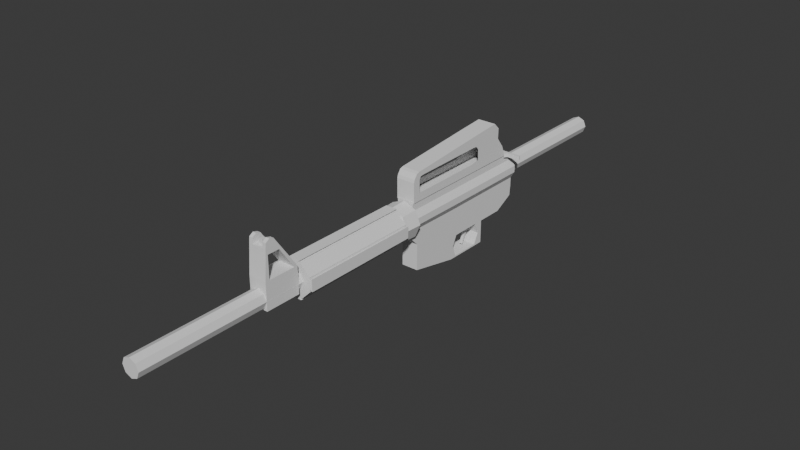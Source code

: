 # Source: s5.blend  (saved by Blender 4.1.24; exported with 4.5.12 LTS)
import bpy
from mathutils import Matrix  # noqa: F401  (used for matrix-valued properties, if any)

bpy.ops.wm.read_factory_settings(use_empty=True)
scene = bpy.context.scene
scene.name = 'Scene'

# ---- collections
col_collection = bpy.data.collections.new('Collection'); scene.collection.children.link(col_collection)

# ---- world
world_world = bpy.data.worlds.new('World'); scene.world = world_world
world_world.use_nodes = True; world_world.node_tree.nodes.clear()
_N = world_world.node_tree.nodes; _L = world_world.node_tree.links
n0 = _N.new('ShaderNodeOutputWorld'); n0.name = 'World Output'; n0.location = (300, 300)
n1 = _N.new('ShaderNodeBackground'); n1.name = 'Background'; n1.location = (10, 300)
n1.inputs[0].default_value = (0.05088, 0.05088, 0.05088, 1.0)
_L.new(n1.outputs[0], n0.inputs[0])
n0.is_active_output = True
world_world.color = (0.05088, 0.05088, 0.05088)
world_world.use_sun_shadow = False
world_world.sun_shadow_jitter_overblur = 0.0

# ---- meshes
me_cylinder = bpy.data.meshes.new('Cylinder')
me_cylinder.from_pydata([(0.0, 0.0127, -0.419), (0.0, 0.0127, 0.419), (0.00898, 0.00898, -0.419), (0.00898, 0.00898, 0.419), (0.0127, 0.0, -0.419), (0.0127, 0.0, 0.419), (0.00898, -0.00898, -0.419), (0.00898, -0.00898, 0.419), (0.0, -0.0127, -0.419), (0.0, -0.0127, 0.419), (-0.00898, -0.00898, -0.419), (-0.00898, -0.00898, 0.419), (-0.0127, 0.0, -0.419), (-0.0127, 0.0, 0.419), (-0.00898, 0.00898, -0.419), (-0.00898, 0.00898, 0.419)], [], [(0, 1, 3, 2), (2, 3, 5, 4), (4, 5, 7, 6), (6, 7, 9, 8), (8, 9, 11, 10), (10, 11, 13, 12), (3, 1, 15, 13, 11, 9, 7, 5), (12, 13, 15, 14), (14, 15, 1, 0), (0, 2, 4, 6, 8, 10, 12, 14)])
_uv = me_cylinder.uv_layers.new(name='UVMap')
_uv.uv.foreach_set('vector', [1.0, 0.5, 1.0, 1.0, 0.875, 1.0, 0.875, 0.5, 0.875, 0.5, 0.875, 1.0, 0.75, 1.0, 0.75, 0.5, 0.75, 0.5, 0.75, 1.0, 0.625, 1.0, 0.625, 0.5, 0.625, 0.5, 0.625, 1.0, 0.5, 1.0, 0.5, 0.5, 0.5, 0.5, 0.5, 1.0, 0.375, 1.0, 0.375, 0.5, 0.375, 0.5, 0.375, 1.0, 0.25, 1.0, 0.25, 0.5, 0.4197, 0.4197, 0.25, 0.49, 0.08029, 0.4197, 0.01, 0.25, 0.08029, 0.08029, 0.25, 0.01, 0.4197, 0.08029, 0.49, 0.25, 0.25, 0.5, 0.25, 1.0, 0.125, 1.0, 0.125, 0.5, 0.125, 0.5, 0.125, 1.0, 0.0, 1.0, 0.0, 0.5, 0.75, 0.49, 0.9197, 0.4197, 0.99, 0.25, 0.9197, 0.08029, 0.75, 0.01, 0.5803, 0.08029, 0.51, 0.25, 0.5803, 0.4197])
me_cylinder.update()
me_cylinder_002 = bpy.data.meshes.new('Cylinder.002')
me_cylinder_002.from_pydata([(0.0, 0.025, -0.085), (0.0, 0.025, 0.085), (0.01768, 0.01768, -0.085), (0.01768, 0.01768, 0.085), (0.025, 0.0, -0.085), (0.025, 0.0, 0.085), (0.01768, -0.01768, -0.085), (0.01768, -0.01768, 0.085), (0.0, -0.025, -0.085), (0.0, -0.025, 0.085), (-0.01768, -0.01768, -0.085), (-0.01768, -0.01768, 0.085), (-0.025, 0.0, -0.085), (-0.025, 0.0, 0.085), (-0.01768, 0.01768, -0.085), (-0.01768, 0.01768, 0.085), (-0.01363, 0.01935, -0.085), (-0.004045, 0.02332, -0.085), (-0.004045, 0.02332, 0.085), (-0.01363, 0.01935, 0.085), (0.01935, 0.01363, -0.085), (0.02332, 0.004045, -0.085), (0.02332, 0.004045, 0.085), (0.01935, 0.01363, 0.085), (-0.01935, -0.01363, -0.085), (-0.02332, -0.004045, -0.085), (-0.02332, -0.004045, 0.085), (-0.01935, -0.01363, 0.085), (0.01363, -0.01935, -0.085), (0.004045, -0.02332, -0.085), (0.004045, -0.02332, 0.085), (0.01363, -0.01935, 0.085), (-0.0175, 0.02084, -0.085), (-0.002365, 0.02711, -0.085), (-0.002365, 0.02711, 0.085), (-0.0175, 0.02084, 0.085), (0.01736, -0.02051, -0.085), (0.002226, -0.02677, -0.085), (0.002226, -0.02677, 0.085), (0.01736, -0.02051, 0.085), (0.0215, 0.01777, -0.085), (0.02776, 0.002637, -0.085), (0.02776, 0.002637, 0.085), (0.0215, 0.01777, 0.085), (-0.02294, -0.01837, -0.085), (-0.02921, -0.003235, -0.085), (-0.02921, -0.003235, 0.085), (-0.02294, -0.01837, 0.085)], [], [(0, 1, 3, 2), (21, 22, 5, 4), (4, 5, 7, 6), (29, 30, 9, 8), (8, 9, 11, 10), (25, 26, 13, 12), (3, 1, 18, 19, 15, 13, 26, 27, 11, 9, 30, 31, 7, 5, 22, 23), (12, 13, 15, 14), (17, 18, 1, 0), (0, 2, 20, 21, 4, 6, 28, 29, 8, 10, 24, 25, 12, 14, 16, 17), (14, 15, 19, 16), (17, 16, 32, 33), (2, 3, 23, 20), (20, 23, 43, 40), (10, 11, 27, 24), (26, 25, 45, 46), (6, 7, 31, 28), (30, 29, 37, 38), (32, 35, 34, 33), (16, 19, 35, 32), (18, 17, 33, 34), (19, 18, 34, 35), (36, 39, 38, 37), (31, 30, 38, 39), (29, 28, 36, 37), (28, 31, 39, 36), (40, 43, 42, 41), (22, 21, 41, 42), (23, 22, 42, 43), (21, 20, 40, 41), (44, 47, 46, 45), (27, 26, 46, 47), (25, 24, 44, 45), (24, 27, 47, 44)])
_uv = me_cylinder_002.uv_layers.new(name='UVMap')
_uv.uv.foreach_set('vector', [1.0, 0.5, 1.0, 1.0, 0.875, 1.0, 0.875, 0.5, 0.7917, 0.5, 0.7917, 1.0, 0.75, 1.0, 0.75, 0.5, 0.75, 0.5, 0.75, 1.0, 0.625, 1.0, 0.625, 0.5, 0.5417, 0.5, 0.5417, 1.0, 0.5, 1.0, 0.5, 0.5, 0.5, 0.5, 0.5, 1.0, 0.375, 1.0, 0.375, 0.5, 0.2917, 0.5, 0.2917, 1.0, 0.25, 1.0, 0.25, 0.5, 0.4197, 0.4197, 0.25, 0.49, 0.1934, 0.4666, 0.1369, 0.4431, 0.08029, 0.4197, 0.01, 0.25, 0.03343, 0.1934, 0.05686, 0.1369, 0.08029, 0.08029, 0.25, 0.01, 0.3066, 0.03343, 0.3631, 0.05686, 0.4197, 0.08029, 0.49, 0.25, 0.4666, 0.3066, 0.4431, 0.3631, 0.25, 0.5, 0.25, 1.0, 0.125, 1.0, 0.125, 0.5, 0.04167, 0.5, 0.04167, 1.0, 0.0, 1.0, 0.0, 0.5, 0.75, 0.49, 0.9197, 0.4197, 0.9431, 0.3631, 0.9666, 0.3066, 0.99, 0.25, 0.9197, 0.08029, 0.8631, 0.05686, 0.8066, 0.03343, 0.75, 0.01, 0.5803, 0.08029, 0.5569, 0.1369, 0.5334, 0.1934, 0.51, 0.25, 0.5803, 0.4197, 0.6369, 0.4431, 0.6934, 0.4666, 0.125, 0.5, 0.125, 1.0, 0.08333, 1.0, 0.08333, 0.5, 0.6934, 0.4666, 0.6369, 0.4431, 0.6369, 0.4431, 0.6934, 0.4666, 0.875, 0.5, 0.875, 1.0, 0.8333, 1.0, 0.8333, 0.5, 0.8333, 0.5, 0.8333, 1.0, 0.8333, 1.0, 0.8333, 0.5, 0.375, 0.5, 0.375, 1.0, 0.3333, 1.0, 0.3333, 0.5, 0.2917, 1.0, 0.2917, 0.5, 0.2917, 0.5, 0.2917, 1.0, 0.625, 0.5, 0.625, 1.0, 0.5833, 1.0, 0.5833, 0.5, 0.5417, 1.0, 0.5417, 0.5, 0.5417, 0.5, 0.5417, 1.0, 0.08333, 0.5, 0.08333, 1.0, 0.04167, 1.0, 0.04167, 0.5, 0.08333, 0.5, 0.08333, 1.0, 0.08333, 1.0, 0.08333, 0.5, 0.04167, 1.0, 0.04167, 0.5, 0.04167, 0.5, 0.04167, 1.0, 0.1369, 0.4431, 0.1934, 0.4666, 0.1934, 0.4666, 0.1369, 0.4431, 0.5833, 0.5, 0.5833, 1.0, 0.5417, 1.0, 0.5417, 0.5, 0.3631, 0.05686, 0.3066, 0.03343, 0.3066, 0.03343, 0.3631, 0.05686, 0.8066, 0.03343, 0.8631, 0.05686, 0.8631, 0.05686, 0.8066, 0.03343, 0.5833, 0.5, 0.5833, 1.0, 0.5833, 1.0, 0.5833, 0.5, 0.8333, 0.5, 0.8333, 1.0, 0.7917, 1.0, 0.7917, 0.5, 0.7917, 1.0, 0.7917, 0.5, 0.7917, 0.5, 0.7917, 1.0, 0.4431, 0.3631, 0.4666, 0.3066, 0.4666, 0.3066, 0.4431, 0.3631, 0.9666, 0.3066, 0.9431, 0.3631, 0.9431, 0.3631, 0.9666, 0.3066, 0.3333, 0.5, 0.3333, 1.0, 0.2917, 1.0, 0.2917, 0.5, 0.05686, 0.1369, 0.03343, 0.1934, 0.03343, 0.1934, 0.05686, 0.1369, 0.5334, 0.1934, 0.5569, 0.1369, 0.5569, 0.1369, 0.5334, 0.1934, 0.3333, 0.5, 0.3333, 1.0, 0.3333, 1.0, 0.3333, 0.5])
me_cylinder_002.use_mirror_x = True
me_cylinder_002.update()
me_cube_003 = bpy.data.meshes.new('Cube.003')
me_cube_003.from_pydata([(-0.01193, -0.04849, 0.0264), (-0.01193, 0.167, -0.02975), (-0.01193, 0.1478, 0.01734), (0.01193, -0.04849, 0.0264), (0.01193, 0.167, -0.02975), (0.01193, 0.1478, 0.01734), (-0.01193, 0.03387, -0.02975), (-0.01193, 0.03387, 0.0264), (0.01193, 0.03387, -0.02975), (0.01193, 0.03387, 0.0264), (-0.01193, 0.1453, 0.0264), (0.01193, 0.1352, -0.02975), (-0.01193, 0.1352, -0.02975), (0.01193, 0.1453, 0.0264), (-0.01193, -0.04849, 0.01361), (-0.01193, 0.167, 0.01361), (0.01193, 0.167, 0.01361), (0.01193, -0.04849, 0.01361), (0.01193, 0.03387, 0.01361), (-0.01193, 0.03387, 0.01361), (0.01193, 0.1352, 0.01361), (-0.01193, 0.1352, 0.01361), (-0.01193, -0.03902, -0.0368), (-0.01193, -0.04849, -0.0269), (0.01193, -0.04849, -0.0269), (0.01193, -0.03902, -0.0368), (0.01193, 0.03387, -0.08915), (-0.01193, 0.03387, -0.08915), (-0.01193, -0.03916, -0.07408), (0.01193, -0.03916, -0.07408), (0.01193, -0.03909, -0.05393), (0.01193, 0.03387, -0.05642), (-0.01193, 0.03387, -0.05642), (-0.01193, -0.03909, -0.05393), (0.01193, 0.05115, -0.02975), (-0.01193, 0.05115, -0.02975), (0.01193, 0.05115, -0.05642), (-0.01193, 0.05115, -0.05642), (0.01193, 0.1667, -0.02975), (-0.01193, 0.1667, -0.02975), (0.01193, 0.1382, -0.05642), (-0.01193, 0.1382, -0.05642), (0.01193, 0.03387, -0.04198), (-0.01193, -0.03905, -0.04466), (0.01193, -0.03905, -0.04466), (-0.01193, 0.03387, -0.04198), (0.01193, 0.05115, -0.04198), (-0.01193, 0.05115, -0.04198), (0.01193, 0.1658, -0.04198), (-0.01193, 0.1658, -0.04198), (-0.01193, 0.09963, -0.05642), (0.01193, 0.09963, -0.05642), (0.01193, 0.1208, -0.02975), (-0.01193, 0.1208, -0.02975), (-0.01193, 0.1202, -0.04198), (0.01193, 0.1202, -0.04198), (0.01193, 0.0869, -0.05642), (0.01193, 0.09864, -0.02975), (-0.01193, 0.0869, -0.05642), (-0.01193, 0.09864, -0.02975), (-0.01193, 0.09826, -0.04198), (0.01193, 0.09826, -0.04198), (0.01193, 0.07821, -0.05642), (0.01193, 0.08709, -0.02975), (-0.01193, 0.07821, -0.05642), (-0.01193, 0.08709, -0.02975), (-0.01193, 0.0868, -0.04198), (0.01193, 0.0868, -0.04198), (0.01193, 0.06797, -0.05642), (0.01193, 0.0735, -0.02975), (-0.01193, 0.06797, -0.05642), (-0.01193, 0.0735, -0.02975), (-0.01193, 0.07332, -0.04198), (0.01193, 0.07332, -0.04198), (0.01193, 0.0438, -0.02975), (-0.01193, 0.0438, -0.02975), (-0.01193, 0.0438, -0.05642), (0.01193, 0.0438, -0.05642), (0.01193, 0.0438, -0.04198), (-0.01193, 0.0438, -0.04198), (-0.002003, 0.07063, -0.08409), (-0.002003, 0.07254, -0.08409), (0.002003, 0.07254, -0.08409), (0.002003, 0.07063, -0.08409), (-0.002003, 0.07587, -0.06701), (0.002003, 0.07587, -0.06701), (0.002003, 0.08061, -0.06701), (-0.002003, 0.08061, -0.06701), (0.01193, 0.03387, -0.07155), (-0.01193, 0.03387, -0.07155), (-0.01193, 0.03687, -0.07155), (0.01193, 0.03687, -0.07155), (0.01193, 0.03387, -0.08907), (-0.01193, 0.03387, -0.08907), (-0.0176, 0.1578, 0.02593), (0.0176, 0.158, 0.02041), (-0.01193, 0.09271, -0.07253), (-0.01193, 0.09963, -0.07253), (0.01193, 0.09963, -0.07253), (0.01193, 0.09271, -0.07253), (-0.01193, 0.08418, -0.08949), (-0.01193, 0.09963, -0.08949), (0.01193, 0.09963, -0.08949), (0.01193, 0.08418, -0.08949), (-0.01193, 0.08525, -0.08736), (0.01193, 0.08525, -0.08736), (0.01193, 0.09963, -0.08736), (-0.01193, 0.09963, -0.08736), (-0.01193, 0.04276, -0.08908), (0.01193, 0.04276, -0.08908), (-0.0176, 0.158, 0.02041), (0.01193, 0.04277, -0.0871), (-0.01193, 0.04277, -0.0871), (-0.01193, 0.03387, -0.08668), (0.01193, 0.03387, -0.08668), (0.0176, 0.1578, 0.02593), (-0.01447, 0.1533, 0.02045), (-0.01447, 0.1531, 0.02597), (0.01447, 0.1533, 0.02045), (0.01447, 0.1531, 0.02597), (-0.01113, 0.1487, 0.02049), (0.01113, 0.1485, 0.026), (-0.01113, 0.1485, 0.026), (0.01113, 0.1487, 0.02049), (0.0176, 0.158, 0.02041), (0.0176, 0.1578, 0.02593), (-0.0176, 0.1531, 0.02597), (-0.0176, 0.1578, 0.02593), (-0.0176, 0.158, 0.02041), (0.0176, 0.1533, 0.02045), (-0.0176, 0.1533, 0.02045), (0.0176, 0.1531, 0.02597), (0.03114, 0.158, 0.02041), (0.0322, 0.1569, 0.02042), (0.0322, 0.1567, 0.02594), (0.03114, 0.1578, 0.02593), (-0.03114, 0.1578, 0.02593), (-0.0322, 0.1567, 0.02594), (-0.0322, 0.1569, 0.02042), (-0.03114, 0.158, 0.02041), (-0.0322, 0.154, 0.02596), (-0.03124, 0.1531, 0.02597), (0.0322, 0.1543, 0.02044), (0.03124, 0.1533, 0.02045), (-0.03124, 0.1533, 0.02045), (-0.0322, 0.1543, 0.02044), (0.03124, 0.1531, 0.02597), (0.0322, 0.154, 0.02596), (-0.01193, 0.167, -0.01558), (0.01193, 0.167, -0.01558), (0.01193, 0.03387, -0.01558), (-0.01193, 0.03387, -0.01558), (0.01193, 0.1352, -0.01558), (-0.01193, 0.1352, -0.01558), (-0.01193, -0.04849, -0.01448), (0.01193, -0.04849, -0.01448), (-0.01193, -0.002575, -0.03327), (0.01193, -0.002575, -0.03327), (-0.01193, -0.002644, -0.08162), (0.01193, -0.002644, -0.08162), (-0.01193, -0.002607, -0.05517), (0.01193, -0.002607, -0.05517), (0.01193, -0.002589, -0.04332), (-0.01193, -0.002589, -0.04332), (-0.0176, -0.04849, -0.005114), (-0.0176, -0.04849, 0.00425), (0.0176, -0.04849, -0.005114), (0.0176, -0.04849, 0.00425), (-0.0176, 0.167, 0.003882), (-0.0176, 0.167, -0.005849), (0.0176, 0.167, 0.003882), (0.0176, 0.167, -0.005849), (0.0176, 0.03387, 0.003882), (0.0176, 0.03387, -0.005849), (-0.0176, 0.03387, 0.003882), (-0.0176, 0.03387, -0.005849), (0.0176, 0.1352, 0.003882), (0.0176, 0.1352, -0.005849), (-0.0176, 0.1352, 0.003882), (-0.0176, 0.1352, -0.005849), (0.0, -0.07044, 0.025), (0.01768, -0.07044, 0.01768), (0.0, -0.05057, 0.02586), (0.0, -0.07044, 0.025), (0.01828, -0.05057, 0.01828), (0.01768, -0.07044, 0.01768), (0.02586, -0.05057, 5.887e-10), (0.025, -0.07044, -5.464e-10), (0.01828, -0.05057, -0.01828), (0.01768, -0.07044, -0.01768), (0.0, -0.05057, -0.02586), (0.0, -0.07044, -0.025), (-0.01828, -0.05057, -0.01828), (-0.01768, -0.07044, -0.01768), (-0.02586, -0.05057, 5.887e-10), (-0.025, -0.07044, -5.464e-10), (-0.01828, -0.05057, 0.01828), (-0.01768, -0.07044, 0.01768), (0.025, -0.07044, -5.464e-10), (0.01768, -0.07044, -0.01768), (0.0, -0.07044, -0.025), (-0.01768, -0.07044, -0.01768), (-0.025, -0.07044, -5.464e-10), (-0.01768, -0.07044, 0.01768), (0.0, -0.07497, 0.025), (-0.01768, -0.07497, 0.01768), (-0.025, -0.07497, -1.143e-09), (-0.01768, -0.07497, -0.01768), (0.0, -0.07497, -0.025), (0.01768, -0.07497, -0.01768), (0.025, -0.07497, -1.143e-09), (0.01768, -0.07497, 0.01768)], [], [(21, 10, 2, 15), (15, 2, 5, 16), (18, 9, 3, 17), (17, 3, 0, 14), (167, 17, 14, 165), (9, 7, 0, 3), (13, 10, 7, 9), (12, 11, 8, 6), (20, 13, 9, 18), (14, 0, 7, 19), (16, 5, 13, 20), (1, 4, 11, 12), (119, 118, 129, 131), (19, 7, 10, 21), (174, 19, 21, 178), (170, 16, 20, 176), (161, 30, 29, 159), (176, 20, 18, 172), (150, 155, 24, 8), (168, 15, 16, 170), (178, 21, 15, 168), (22, 25, 24, 23), (166, 155, 150, 173), (158, 159, 29, 28), (160, 32, 27, 158), (32, 31, 26, 27), (30, 33, 28, 29), (44, 43, 33, 30), (75, 74, 34, 35), (163, 45, 32, 160), (162, 44, 30, 161), (51, 50, 41, 40), (79, 75, 35, 47), (77, 76, 37, 36), (78, 77, 36, 46), (49, 48, 40, 41), (55, 51, 40, 48), (54, 53, 39, 49), (53, 52, 38, 39), (50, 54, 49, 41), (52, 55, 48, 38), (39, 38, 48, 49), (74, 78, 46, 34), (76, 79, 47, 37), (157, 25, 44, 162), (156, 6, 45, 163), (25, 22, 43, 44), (57, 61, 55, 52), (58, 60, 54, 50), (59, 57, 52, 53), (60, 59, 53, 54), (61, 56, 51, 55), (58, 50, 97, 96), (62, 64, 58, 56), (67, 62, 56, 61), (66, 65, 59, 60), (65, 63, 57, 59), (64, 66, 60, 58), (63, 67, 61, 57), (69, 73, 67, 63), (70, 72, 66, 64), (71, 69, 63, 65), (72, 71, 65, 66), (73, 68, 62, 67), (85, 84, 80, 83), (36, 37, 70, 68), (46, 36, 68, 73), (47, 35, 71, 72), (35, 34, 69, 71), (37, 47, 72, 70), (34, 46, 73, 69), (32, 45, 79, 76), (8, 42, 78, 74), (42, 31, 77, 78), (76, 77, 91, 90), (45, 6, 75, 79), (6, 8, 74, 75), (83, 80, 81, 82), (86, 85, 83, 82), (84, 87, 81, 80), (87, 86, 82, 81), (64, 62, 86, 87), (70, 64, 87, 84), (62, 68, 85, 86), (68, 70, 84, 85), (95, 110, 94, 115), (31, 32, 89, 88), (32, 76, 90, 89), (77, 31, 88, 91), (92, 93, 108, 109), (113, 112, 108, 93), (111, 114, 92, 109), (114, 113, 93, 92), (103, 105, 111, 109), (50, 51, 98, 97), (56, 58, 96, 99), (51, 56, 99, 98), (103, 100, 101, 102), (107, 106, 102, 101), (106, 105, 103, 102), (104, 107, 101, 100), (96, 97, 107, 104), (98, 99, 105, 106), (97, 98, 106, 107), (99, 96, 104, 105), (111, 112, 108, 109), (100, 103, 109, 108), (104, 100, 108, 112), (105, 104, 112, 111), (88, 89, 113, 114), (91, 88, 114, 111), (89, 90, 112, 113), (90, 91, 111, 112), (94, 110, 128, 127), (118, 116, 110, 95), (117, 119, 115, 94), (122, 121, 119, 117), (123, 120, 116, 118), (121, 123, 118, 119), (120, 122, 117, 116), (2, 10, 122, 120), (13, 5, 123, 121), (5, 2, 120, 123), (10, 13, 121, 122), (129, 124, 132, 133, 142, 143), (125, 131, 146, 147, 134, 135), (95, 115, 125, 124), (110, 116, 130, 128), (118, 95, 124, 129), (116, 117, 126, 130), (115, 119, 131, 125), (117, 94, 127, 126), (127, 128, 139, 136), (128, 130, 144, 145, 138, 139), (147, 142, 133, 134), (131, 129, 143, 146), (126, 127, 136, 137, 140, 141), (130, 126, 141, 144), (132, 135, 134, 133), (136, 139, 138, 137), (124, 125, 135, 132), (142, 147, 146, 143), (140, 145, 144, 141), (145, 140, 137, 138), (12, 153, 148, 1), (1, 148, 149, 4), (11, 152, 150, 8), (4, 149, 152, 11), (6, 151, 153, 12), (24, 155, 154, 23), (22, 156, 163, 43), (8, 157, 162, 42), (42, 162, 161, 31), (43, 163, 160, 33), (33, 160, 158, 28), (27, 26, 159, 158), (31, 161, 159, 26), (25, 157, 8, 24), (164, 175, 151, 154), (151, 6, 23, 154), (22, 23, 6, 156), (14, 19, 174, 165), (165, 174, 175, 164), (17, 167, 172, 18), (167, 166, 173, 172), (153, 179, 169, 148), (179, 178, 168, 169), (148, 169, 171, 149), (169, 168, 170, 171), (152, 177, 173, 150), (177, 176, 172, 173), (149, 171, 177, 152), (171, 170, 176, 177), (151, 175, 179, 153), (175, 174, 178, 179), (155, 166, 164, 154), (166, 167, 165, 164), (199, 198, 210, 209), (197, 195, 202, 203), (182, 183, 185, 184), (180, 203, 205, 204), (189, 187, 198, 199), (184, 185, 187, 186), (181, 180, 204, 211), (185, 183, 180, 181), (186, 187, 189, 188), (201, 200, 208, 207), (195, 193, 201, 202), (188, 189, 191, 190), (203, 202, 206, 205), (187, 185, 181, 198), (190, 191, 193, 192), (211, 204, 205, 206, 207, 208, 209, 210), (193, 191, 200, 201), (192, 193, 195, 194), (183, 197, 203, 180), (198, 181, 211, 210), (194, 195, 197, 196), (200, 199, 209, 208), (191, 189, 199, 200), (196, 197, 183, 182), (182, 184, 186, 188, 190, 192, 194, 196), (202, 201, 207, 206)])
_uv = me_cube_003.uv_layers.new(name='UVMap')
_uv.uv.foreach_set('vector', [0.5, 0.1875, 0.625, 0.1875, 0.625, 0.25, 0.5, 0.25, 0.5, 0.25, 0.625, 0.25, 0.625, 0.5, 0.5, 0.5, 0.5, 0.625, 0.625, 0.625, 0.625, 0.75, 0.5, 0.75, 0.5, 0.75, 0.625, 0.75, 0.625, 1.0, 0.5, 1.0, 0.4805, 0.75, 0.5, 0.75, 0.5, 1.0, 0.4805, 1.0, 0.625, 0.625, 0.875, 0.625, 0.875, 0.75, 0.625, 0.75, 0.625, 0.5625, 0.875, 0.5625, 0.875, 0.625, 0.625, 0.625, 0.125, 0.5625, 0.375, 0.5625, 0.375, 0.625, 0.125, 0.625, 0.5, 0.5625, 0.625, 0.5625, 0.625, 0.625, 0.5, 0.625, 0.5, 0.0, 0.625, 0.0, 0.625, 0.125, 0.5, 0.125, 0.5, 0.5, 0.625, 0.5, 0.625, 0.5625, 0.5, 0.5625, 0.125, 0.5, 0.375, 0.5, 0.375, 0.5625, 0.125, 0.5625, 0.625, 0.5625, 0.625, 0.5, 0.625, 0.5, 0.625, 0.5625, 0.5, 0.125, 0.625, 0.125, 0.625, 0.1875, 0.5, 0.1875, 0.4719, 0.125, 0.5, 0.125, 0.5, 0.1875, 0.4719, 0.1875, 0.4719, 0.5, 0.5, 0.5, 0.5, 0.5625, 0.4719, 0.5625, 0.375, 0.6853, 0.375, 0.7457, 0.375, 0.7457, 0.375, 0.6853, 0.4719, 0.5625, 0.5, 0.5625, 0.5, 0.625, 0.4719, 0.625, 0.4158, 0.625, 0.4416, 0.75, 0.3832, 0.75, 0.375, 0.625, 0.4719, 0.25, 0.5, 0.25, 0.5, 0.5, 0.4719, 0.5, 0.4719, 0.1875, 0.5, 0.1875, 0.5, 0.25, 0.4719, 0.25, 0.125, 0.7457, 0.375, 0.7457, 0.375, 0.75, 0.125, 0.75, 0.4611, 0.75, 0.4416, 0.75, 0.4158, 0.625, 0.4439, 0.625, 0.125, 0.6853, 0.375, 0.6853, 0.375, 0.7457, 0.125, 0.7457, 0.375, 0.06466, 0.375, 0.125, 0.375, 0.125, 0.375, 0.06466, 0.125, 0.625, 0.375, 0.625, 0.375, 0.625, 0.125, 0.625, 0.375, 0.7457, 0.125, 0.7457, 0.125, 0.7457, 0.375, 0.7457, 0.375, 0.7457, 0.125, 0.7457, 0.125, 0.7457, 0.375, 0.7457, 0.125, 0.625, 0.375, 0.625, 0.375, 0.625, 0.125, 0.625, 0.375, 0.06466, 0.375, 0.125, 0.375, 0.125, 0.375, 0.06466, 0.375, 0.6853, 0.375, 0.7457, 0.375, 0.7457, 0.375, 0.6853, 0.375, 0.625, 0.125, 0.625, 0.125, 0.625, 0.375, 0.625, 0.375, 0.125, 0.375, 0.125, 0.375, 0.125, 0.375, 0.125, 0.375, 0.625, 0.125, 0.625, 0.125, 0.625, 0.375, 0.625, 0.375, 0.625, 0.375, 0.625, 0.375, 0.625, 0.375, 0.625, 0.125, 0.625, 0.375, 0.625, 0.375, 0.625, 0.125, 0.625, 0.375, 0.625, 0.375, 0.625, 0.375, 0.625, 0.375, 0.625, 0.375, 0.125, 0.375, 0.125, 0.375, 0.125, 0.375, 0.125, 0.125, 0.625, 0.375, 0.625, 0.375, 0.625, 0.125, 0.625, 0.375, 0.125, 0.375, 0.125, 0.375, 0.125, 0.375, 0.125, 0.375, 0.625, 0.375, 0.625, 0.375, 0.625, 0.375, 0.625, 0.125, 0.625, 0.375, 0.625, 0.375, 0.625, 0.125, 0.625, 0.375, 0.625, 0.375, 0.625, 0.375, 0.625, 0.375, 0.625, 0.375, 0.125, 0.375, 0.125, 0.375, 0.125, 0.375, 0.125, 0.375, 0.6853, 0.375, 0.7457, 0.375, 0.7457, 0.375, 0.6853, 0.375, 0.06466, 0.375, 0.125, 0.375, 0.125, 0.375, 0.06466, 0.375, 0.7457, 0.125, 0.7457, 0.125, 0.7457, 0.375, 0.7457, 0.375, 0.625, 0.375, 0.625, 0.375, 0.625, 0.375, 0.625, 0.375, 0.125, 0.375, 0.125, 0.375, 0.125, 0.375, 0.125, 0.125, 0.625, 0.375, 0.625, 0.375, 0.625, 0.125, 0.625, 0.375, 0.125, 0.375, 0.125, 0.375, 0.125, 0.375, 0.125, 0.375, 0.625, 0.375, 0.625, 0.375, 0.625, 0.375, 0.625, 0.375, 0.125, 0.375, 0.125, 0.375, 0.125, 0.375, 0.125, 0.375, 0.625, 0.125, 0.625, 0.125, 0.625, 0.375, 0.625, 0.375, 0.625, 0.375, 0.625, 0.375, 0.625, 0.375, 0.625, 0.375, 0.125, 0.375, 0.125, 0.375, 0.125, 0.375, 0.125, 0.125, 0.625, 0.375, 0.625, 0.375, 0.625, 0.125, 0.625, 0.375, 0.125, 0.375, 0.125, 0.375, 0.125, 0.375, 0.125, 0.375, 0.625, 0.375, 0.625, 0.375, 0.625, 0.375, 0.625, 0.375, 0.625, 0.375, 0.625, 0.375, 0.625, 0.375, 0.625, 0.375, 0.125, 0.375, 0.125, 0.375, 0.125, 0.375, 0.125, 0.125, 0.625, 0.375, 0.625, 0.375, 0.625, 0.125, 0.625, 0.375, 0.125, 0.375, 0.125, 0.375, 0.125, 0.375, 0.125, 0.375, 0.625, 0.375, 0.625, 0.375, 0.625, 0.375, 0.625, 0.375, 0.625, 0.125, 0.625, 0.125, 0.625, 0.375, 0.625, 0.375, 0.625, 0.125, 0.625, 0.125, 0.625, 0.375, 0.625, 0.375, 0.625, 0.375, 0.625, 0.375, 0.625, 0.375, 0.625, 0.375, 0.125, 0.375, 0.125, 0.375, 0.125, 0.375, 0.125, 0.125, 0.625, 0.375, 0.625, 0.375, 0.625, 0.125, 0.625, 0.375, 0.125, 0.375, 0.125, 0.375, 0.125, 0.375, 0.125, 0.375, 0.625, 0.375, 0.625, 0.375, 0.625, 0.375, 0.625, 0.375, 0.125, 0.375, 0.125, 0.375, 0.125, 0.375, 0.125, 0.375, 0.625, 0.375, 0.625, 0.375, 0.625, 0.375, 0.625, 0.375, 0.625, 0.375, 0.625, 0.375, 0.625, 0.375, 0.625, 0.125, 0.625, 0.375, 0.625, 0.375, 0.625, 0.125, 0.625, 0.375, 0.125, 0.375, 0.125, 0.375, 0.125, 0.375, 0.125, 0.125, 0.625, 0.375, 0.625, 0.375, 0.625, 0.125, 0.625, 0.375, 0.625, 0.125, 0.625, 0.125, 0.625, 0.375, 0.625, 0.375, 0.625, 0.375, 0.625, 0.375, 0.625, 0.375, 0.625, 0.375, 0.125, 0.375, 0.125, 0.375, 0.125, 0.375, 0.125, 0.125, 0.625, 0.375, 0.625, 0.375, 0.625, 0.125, 0.625, 0.125, 0.625, 0.375, 0.625, 0.375, 0.625, 0.125, 0.625, 0.375, 0.125, 0.375, 0.125, 0.375, 0.125, 0.375, 0.125, 0.375, 0.625, 0.375, 0.625, 0.375, 0.625, 0.375, 0.625, 0.375, 0.625, 0.125, 0.625, 0.125, 0.625, 0.375, 0.625, 0.625, 0.5, 0.875, 0.5, 0.875, 0.5625, 0.625, 0.5625, 0.375, 0.625, 0.125, 0.625, 0.125, 0.625, 0.375, 0.625, 0.375, 0.125, 0.375, 0.125, 0.375, 0.125, 0.375, 0.125, 0.375, 0.625, 0.375, 0.625, 0.375, 0.625, 0.375, 0.625, 0.375, 0.625, 0.125, 0.625, 0.125, 0.625, 0.375, 0.625, 0.375, 0.125, 0.375, 0.125, 0.375, 0.125, 0.375, 0.125, 0.375, 0.625, 0.375, 0.625, 0.375, 0.625, 0.375, 0.625, 0.375, 0.625, 0.125, 0.625, 0.125, 0.625, 0.375, 0.625, 0.375, 0.625, 0.375, 0.625, 0.375, 0.625, 0.375, 0.625, 0.125, 0.625, 0.375, 0.625, 0.375, 0.625, 0.125, 0.625, 0.375, 0.625, 0.125, 0.625, 0.125, 0.625, 0.375, 0.625, 0.375, 0.625, 0.375, 0.625, 0.375, 0.625, 0.375, 0.625, 0.375, 0.625, 0.125, 0.625, 0.125, 0.625, 0.375, 0.625, 0.125, 0.625, 0.375, 0.625, 0.375, 0.625, 0.125, 0.625, 0.375, 0.625, 0.375, 0.625, 0.375, 0.625, 0.375, 0.625, 0.375, 0.125, 0.375, 0.125, 0.375, 0.125, 0.375, 0.125, 0.375, 0.125, 0.375, 0.125, 0.375, 0.125, 0.375, 0.125, 0.375, 0.625, 0.375, 0.625, 0.375, 0.625, 0.375, 0.625, 0.125, 0.625, 0.375, 0.625, 0.375, 0.625, 0.125, 0.625, 0.375, 0.625, 0.125, 0.625, 0.125, 0.625, 0.375, 0.625, 0.375, 0.625, 0.125, 0.625, 0.125, 0.625, 0.375, 0.625, 0.125, 0.625, 0.375, 0.625, 0.375, 0.625, 0.125, 0.625, 0.375, 0.125, 0.375, 0.125, 0.375, 0.125, 0.375, 0.125, 0.375, 0.625, 0.125, 0.625, 0.125, 0.625, 0.375, 0.625, 0.375, 0.625, 0.125, 0.625, 0.125, 0.625, 0.375, 0.625, 0.375, 0.625, 0.375, 0.625, 0.375, 0.625, 0.375, 0.625, 0.375, 0.125, 0.375, 0.125, 0.375, 0.125, 0.375, 0.125, 0.125, 0.625, 0.375, 0.625, 0.375, 0.625, 0.125, 0.625, 0.875, 0.5625, 0.875, 0.5, 0.875, 0.5, 0.875, 0.5625, 0.625, 0.5, 0.625, 0.25, 0.625, 0.25, 0.625, 0.5, 0.875, 0.5625, 0.625, 0.5625, 0.625, 0.5625, 0.875, 0.5625, 0.875, 0.5625, 0.625, 0.5625, 0.625, 0.5625, 0.875, 0.5625, 0.625, 0.5, 0.625, 0.25, 0.625, 0.25, 0.625, 0.5, 0.625, 0.5625, 0.625, 0.5, 0.625, 0.5, 0.625, 0.5625, 0.625, 0.25, 0.625, 0.1875, 0.625, 0.1875, 0.625, 0.25, 0.625, 0.25, 0.625, 0.1875, 0.625, 0.1875, 0.625, 0.25, 0.625, 0.5625, 0.625, 0.5, 0.625, 0.5, 0.625, 0.5625, 0.625, 0.5, 0.625, 0.25, 0.625, 0.25, 0.625, 0.5, 0.875, 0.5625, 0.625, 0.5625, 0.625, 0.5625, 0.875, 0.5625, 0.625, 0.5, 0.625, 0.5, 0.625, 0.5, 0.625, 0.5, 0.625, 0.5, 0.625, 0.5, 0.625, 0.5625, 0.625, 0.5625, 0.625, 0.5625, 0.625, 0.5625, 0.625, 0.5625, 0.625, 0.5625, 0.625, 0.5, 0.625, 0.5625, 0.625, 0.5625, 0.625, 0.5, 0.625, 0.25, 0.625, 0.25, 0.625, 0.25, 0.625, 0.25, 0.625, 0.5, 0.625, 0.5, 0.625, 0.5, 0.625, 0.5, 0.625, 0.25, 0.625, 0.1875, 0.625, 0.1875, 0.625, 0.25, 0.625, 0.5625, 0.625, 0.5625, 0.625, 0.5625, 0.625, 0.5625, 0.875, 0.5625, 0.875, 0.5625, 0.875, 0.5625, 0.875, 0.5625, 0.875, 0.5625, 0.875, 0.5, 0.875, 0.5, 0.875, 0.5625, 0.625, 0.25, 0.625, 0.25, 0.625, 0.25, 0.625, 0.25, 0.625, 0.25, 0.625, 0.25, 0.625, 0.5625, 0.625, 0.5, 0.625, 0.5, 0.625, 0.5625, 0.625, 0.5625, 0.625, 0.5, 0.625, 0.5, 0.625, 0.5625, 0.875, 0.5625, 0.875, 0.5625, 0.875, 0.5625, 0.875, 0.5625, 0.875, 0.5625, 0.875, 0.5625, 0.625, 0.25, 0.625, 0.1875, 0.625, 0.1875, 0.625, 0.25, 0.625, 0.5, 0.625, 0.5625, 0.625, 0.5625, 0.625, 0.5, 0.875, 0.5625, 0.875, 0.5, 0.875, 0.5011, 0.875, 0.5625, 0.625, 0.5, 0.625, 0.5625, 0.625, 0.5625, 0.625, 0.5, 0.625, 0.5, 0.625, 0.5625, 0.625, 0.5625, 0.625, 0.5, 0.625, 0.1875, 0.625, 0.25, 0.625, 0.25, 0.625, 0.1875, 0.625, 0.25, 0.625, 0.1875, 0.625, 0.1875, 0.625, 0.25, 0.375, 0.1875, 0.4158, 0.1875, 0.4158, 0.25, 0.375, 0.25, 0.375, 0.25, 0.4158, 0.25, 0.4158, 0.5, 0.375, 0.5, 0.375, 0.5625, 0.4158, 0.5625, 0.4158, 0.625, 0.375, 0.625, 0.375, 0.5, 0.4158, 0.5, 0.4158, 0.5625, 0.375, 0.5625, 0.375, 0.125, 0.4158, 0.125, 0.4158, 0.1875, 0.375, 0.1875, 0.3832, 0.75, 0.4416, 0.75, 0.4416, 1.0, 0.3832, 1.0, 0.375, 0.004317, 0.375, 0.06466, 0.375, 0.06466, 0.375, 0.004317, 0.375, 0.625, 0.375, 0.6853, 0.375, 0.6853, 0.375, 0.625, 0.375, 0.625, 0.375, 0.6853, 0.375, 0.6853, 0.375, 0.625, 0.375, 0.004317, 0.375, 0.06466, 0.375, 0.06466, 0.375, 0.004317, 0.375, 0.004317, 0.375, 0.06466, 0.375, 0.06466, 0.375, 0.004317, 0.125, 0.625, 0.375, 0.625, 0.375, 0.6853, 0.125, 0.6853, 0.375, 0.625, 0.375, 0.6853, 0.375, 0.6853, 0.375, 0.625, 0.375, 0.7457, 0.375, 0.6853, 0.375, 0.625, 0.3832, 0.75, 0.4611, 1.0, 0.4439, 0.125, 0.4158, 0.125, 0.4416, 1.0, 0.4158, 0.125, 0.375, 0.125, 0.3832, 1.0, 0.4416, 1.0, 0.375, 0.004317, 0.3832, 1.0, 0.375, 0.125, 0.375, 0.06466, 0.5, 1.0, 0.5, 0.125, 0.4719, 0.125, 0.4805, 1.0, 0.4805, 1.0, 0.4719, 0.125, 0.4439, 0.125, 0.4611, 1.0, 0.5, 0.75, 0.4805, 0.75, 0.4719, 0.625, 0.5, 0.625, 0.4805, 0.75, 0.4611, 0.75, 0.4439, 0.625, 0.4719, 0.625, 0.4158, 0.1875, 0.4439, 0.1875, 0.4439, 0.25, 0.4158, 0.25, 0.4439, 0.1875, 0.4719, 0.1875, 0.4719, 0.25, 0.4439, 0.25, 0.4158, 0.25, 0.4439, 0.25, 0.4439, 0.5, 0.4158, 0.5, 0.4439, 0.25, 0.4719, 0.25, 0.4719, 0.5, 0.4439, 0.5, 0.4158, 0.5625, 0.4439, 0.5625, 0.4439, 0.625, 0.4158, 0.625, 0.4439, 0.5625, 0.4719, 0.5625, 0.4719, 0.625, 0.4439, 0.625, 0.4158, 0.5, 0.4439, 0.5, 0.4439, 0.5625, 0.4158, 0.5625, 0.4439, 0.5, 0.4719, 0.5, 0.4719, 0.5625, 0.4439, 0.5625, 0.4158, 0.125, 0.4439, 0.125, 0.4439, 0.1875, 0.4158, 0.1875, 0.4439, 0.125, 0.4719, 0.125, 0.4719, 0.1875, 0.4439, 0.1875, 0.4416, 0.75, 0.4611, 0.75, 0.4611, 1.0, 0.4416, 1.0, 0.4611, 0.75, 0.4805, 0.75, 0.4805, 1.0, 0.4611, 1.0, 0.625, 1.0, 0.75, 1.0, 0.75, 1.0, 0.625, 1.0, 0.125, 1.0, 0.25, 1.0, 0.25, 1.0, 0.125, 1.0, 1.0, 0.5, 1.0, 1.0, 0.875, 1.0, 0.875, 0.5, 0.0, 1.0, 0.125, 1.0, 0.125, 1.0, 0.0, 1.0, 0.625, 1.0, 0.75, 1.0, 0.75, 1.0, 0.625, 1.0, 0.875, 0.5, 0.875, 1.0, 0.75, 1.0, 0.75, 0.5, 0.875, 1.0, 1.0, 1.0, 1.0, 1.0, 0.875, 1.0, 0.875, 1.0, 1.0, 1.0, 1.0, 1.0, 0.875, 1.0, 0.75, 0.5, 0.75, 1.0, 0.625, 1.0, 0.625, 0.5, 0.375, 1.0, 0.5, 1.0, 0.5, 1.0, 0.375, 1.0, 0.25, 1.0, 0.375, 1.0, 0.375, 1.0, 0.25, 1.0, 0.625, 0.5, 0.625, 1.0, 0.5, 1.0, 0.5, 0.5, 0.125, 1.0, 0.25, 1.0, 0.25, 1.0, 0.125, 1.0, 0.75, 1.0, 0.875, 1.0, 0.875, 1.0, 0.75, 1.0, 0.5, 0.5, 0.5, 1.0, 0.375, 1.0, 0.375, 0.5, 0.4197, 0.4197, 0.25, 0.49, 0.08029, 0.4197, 0.01, 0.25, 0.08029, 0.08029, 0.25, 0.01, 0.4197, 0.08029, 0.49, 0.25, 0.375, 1.0, 0.5, 1.0, 0.5, 1.0, 0.375, 1.0, 0.375, 0.5, 0.375, 1.0, 0.25, 1.0, 0.25, 0.5, 0.0, 1.0, 0.125, 1.0, 0.125, 1.0, 0.0, 1.0, 0.75, 1.0, 0.875, 1.0, 0.875, 1.0, 0.75, 1.0, 0.25, 0.5, 0.25, 1.0, 0.125, 1.0, 0.125, 0.5, 0.5, 1.0, 0.625, 1.0, 0.625, 1.0, 0.5, 1.0, 0.5, 1.0, 0.625, 1.0, 0.625, 1.0, 0.5, 1.0, 0.125, 0.5, 0.125, 1.0, 0.0, 1.0, 0.0, 0.5, 0.75, 0.49, 0.9197, 0.4197, 0.99, 0.25, 0.9197, 0.08029, 0.75, 0.01, 0.5803, 0.08029, 0.51, 0.25, 0.5803, 0.4197, 0.25, 1.0, 0.375, 1.0, 0.375, 1.0, 0.25, 1.0])
me_cube_003.update()
me_cube_004 = bpy.data.meshes.new('Cube.004')
me_cube_004.from_pydata([(-0.0126, -0.3017, -0.0126), (-0.0126, -0.2981, 0.07135), (-0.0126, -0.252, -0.0126), (-0.0126, -0.2861, 0.07306), (0.0126, -0.3017, -0.0126), (0.0126, -0.2981, 0.07135), (0.0126, -0.252, -0.0126), (0.0126, -0.2861, 0.07306), (-0.0126, -0.3017, 0.02487), (-0.0126, -0.2526, 0.02487), (0.0126, -0.2526, 0.02487), (0.0126, -0.3017, 0.02487), (-0.0126, -0.2845, -0.0126), (-0.0126, -0.2925, 0.07477), (0.0126, -0.2845, -0.0126), (0.0126, -0.2925, 0.07477), (0.0126, -0.2848, 0.02487), (-0.0126, -0.2848, 0.02487), (-0.0126, -0.2994, 0.05454), (-0.0126, -0.274, 0.05563), (0.0126, -0.274, 0.05563), (0.0126, -0.2994, 0.05454), (0.0126, -0.2897, 0.0565), (-0.0126, -0.2897, 0.0565), (-0.0126, -0.2959, -0.0126), (0.0126, -0.2962, 0.07251), (0.0126, -0.2959, 0.02487), (-0.0126, -0.2962, 0.07251), (0.0126, -0.2959, -0.0126), (-0.0126, -0.2959, 0.02487), (-0.0126, -0.2961, 0.05649), (0.0126, -0.2961, 0.05649), (-0.0126, -0.2872, 0.07333), (0.0126, -0.2572, -0.0126), (-0.0126, -0.2578, 0.02487), (-0.0126, -0.2572, -0.0126), (0.0126, -0.2872, 0.07333), (0.0126, -0.2578, 0.02487), (0.0126, -0.2788, 0.05637), (-0.0126, -0.2788, 0.05637), (0.007561, -0.252, -0.0126), (0.00252, -0.252, -0.0126), (-0.00252, -0.252, -0.0126), (-0.007561, -0.252, -0.0126), (-0.007561, -0.2861, 0.07306), (0.007561, -0.2861, 0.07306), (-0.007561, -0.3017, -0.0126), (-0.00252, -0.3017, -0.0126), (0.00252, -0.3017, -0.0126), (0.007561, -0.3017, -0.0126), (0.007561, -0.2981, 0.07135), (-0.007561, -0.2981, 0.07135), (0.007561, -0.3017, 0.02487), (0.00252, -0.3017, 0.02487), (-0.00252, -0.3017, 0.02487), (-0.007561, -0.3017, 0.02487), (-0.007561, -0.2526, 0.02487), (-0.00252, -0.2526, 0.02487), (0.00252, -0.2526, 0.02487), (0.007561, -0.2526, 0.02487), (-0.007561, -0.2925, 0.07477), (0.007561, -0.2925, 0.07477), (0.007561, -0.2845, -0.0126), (0.00252, -0.2845, -0.0126), (-0.00252, -0.2845, -0.0126), (-0.007561, -0.2845, -0.0126), (0.007561, -0.2994, 0.05454), (0.00252, -0.2994, 0.05454), (-0.00252, -0.2994, 0.05454), (-0.007561, -0.2994, 0.05454), (-0.007561, -0.274, 0.05563), (-0.00252, -0.274, 0.05563), (0.00252, -0.274, 0.05563), (0.007561, -0.274, 0.05563), (-0.007561, -0.2962, 0.07251), (0.007561, -0.2962, 0.07251), (0.007561, -0.2959, -0.0126), (0.00252, -0.2959, -0.0126), (-0.00252, -0.2959, -0.0126), (-0.007561, -0.2959, -0.0126), (0.007561, -0.2572, -0.0126), (0.00252, -0.2572, -0.0126), (-0.00252, -0.2572, -0.0126), (-0.007561, -0.2572, -0.0126), (-0.007561, -0.2872, 0.07333), (0.007561, -0.2872, 0.07333), (-0.0126, -0.2988, 0.06367), (-0.0126, -0.2797, 0.06367), (0.0126, -0.2797, 0.06367), (0.0126, -0.2988, 0.06367), (0.0126, -0.291, 0.06367), (-0.0126, -0.291, 0.06367), (-0.0126, -0.2961, 0.06367), (0.0126, -0.2961, 0.06367), (0.0126, -0.2827, 0.06367), (-0.0126, -0.2827, 0.06367), (0.007561, -0.2988, 0.06367), (0.00252, -0.2988, 0.06367), (-0.00252, -0.2988, 0.06367), (-0.007561, -0.2988, 0.06367), (-0.007561, -0.2797, 0.06367), (-0.00252, -0.2797, 0.06367), (0.00252, -0.2797, 0.06367), (0.007561, -0.2797, 0.06367), (-0.007561, -0.2937, 0.06367), (-0.007561, -0.2873, 0.06367), (-0.00252, -0.2937, 0.06367), (-0.00252, -0.2873, 0.06367), (0.007561, -0.2937, 0.06367), (0.007561, -0.2873, 0.06367), (0.00252, -0.2937, 0.06367), (0.00252, -0.2873, 0.06367), (-0.00252, -0.2937, 0.07054), (-0.00252, -0.2873, 0.07054), (0.00252, -0.2937, 0.07054), (0.00252, -0.2873, 0.07054)], [], [(95, 32, 3, 87), (103, 45, 7, 88), (93, 25, 5, 89), (99, 51, 1, 86), (76, 28, 4, 49), (74, 27, 1, 51), (46, 55, 8, 0), (28, 26, 11, 4), (40, 59, 10, 6), (35, 34, 9, 2), (24, 29, 17, 12), (33, 37, 16, 14), (84, 32, 13, 60), (80, 33, 14, 62), (94, 36, 15, 90), (92, 27, 13, 91), (55, 69, 18, 8), (26, 31, 21, 11), (59, 73, 20, 10), (34, 39, 19, 9), (31, 30, 23, 22), (8, 18, 30, 29), (86, 1, 27, 92), (0, 8, 29, 24), (14, 16, 26, 28), (60, 13, 27, 74), (62, 14, 28, 76), (90, 15, 25, 93), (29, 30, 31, 26), (10, 20, 38, 37), (88, 7, 36, 94), (40, 6, 33, 80), (44, 3, 32, 84), (6, 10, 37, 33), (12, 17, 34, 35), (91, 13, 32, 95), (38, 22, 23, 39), (34, 37, 38, 39), (37, 34, 17, 16), (29, 26, 16, 17), (7, 45, 85, 36), (104, 99, 98, 106), (2, 43, 83, 35), (43, 42, 82, 83), (42, 41, 81, 82), (41, 40, 80, 81), (12, 65, 79, 24), (65, 64, 78, 79), (64, 63, 77, 78), (63, 62, 76, 77), (15, 61, 75, 25), (99, 104, 105, 100, 44, 84, 60, 74, 51), (9, 19, 70, 56), (56, 70, 71, 57), (57, 71, 72, 58), (58, 72, 73, 59), (11, 21, 66, 52), (52, 66, 67, 53), (53, 67, 68, 54), (54, 68, 69, 55), (35, 83, 65, 12), (83, 82, 64, 65), (82, 81, 63, 64), (81, 80, 62, 63), (36, 85, 61, 15), (2, 9, 56, 43), (43, 56, 57, 42), (42, 57, 58, 41), (41, 58, 59, 40), (4, 11, 52, 49), (49, 52, 53, 48), (48, 53, 54, 47), (47, 54, 55, 46), (25, 75, 50, 5), (108, 110, 97, 96), (24, 79, 46, 0), (79, 78, 47, 46), (78, 77, 48, 47), (77, 76, 49, 48), (89, 5, 50, 96), (96, 50, 75, 61, 85, 45, 103, 109, 108), (87, 3, 44, 100), (106, 98, 97, 110), (72, 102, 103, 73), (71, 101, 102, 72), (70, 100, 101, 71), (19, 87, 100, 70), (68, 98, 99, 69), (67, 97, 98, 68), (66, 96, 97, 67), (21, 89, 96, 66), (23, 91, 95, 39), (20, 88, 94, 38), (22, 90, 93, 31), (18, 86, 92, 30), (30, 92, 91, 23), (38, 94, 90, 22), (69, 99, 86, 18), (31, 93, 89, 21), (73, 103, 88, 20), (39, 95, 87, 19), (101, 107, 111, 102), (106, 110, 114, 112), (103, 102, 111, 109), (109, 111, 110, 108), (100, 105, 107, 101), (105, 104, 106, 107), (113, 112, 114, 115), (110, 111, 115, 114), (107, 106, 112, 113), (111, 107, 113, 115)])
_uv = me_cube_004.uv_layers.new(name='UVMap')
_uv.uv.foreach_set('vector', [0.5977, 0.2116, 0.6245, 0.2104, 0.625, 0.25, 0.5978, 0.2448, 0.5978, 0.4532, 0.625, 0.45, 0.625, 0.5, 0.5978, 0.5052, 0.5979, 0.7197, 0.6249, 0.7199, 0.625, 0.75, 0.5977, 0.7485, 0.598, 0.9497, 0.625, 0.95, 0.625, 1.0, 0.598, 1.0, 0.325, 0.7206, 0.375, 0.7206, 0.375, 0.75, 0.325, 0.75, 0.825, 0.7205, 0.875, 0.7206, 0.875, 0.75, 0.825, 0.75, 0.375, 0.95, 0.4847, 0.95, 0.4847, 1.0, 0.375, 1.0, 0.375, 0.7206, 0.4847, 0.721, 0.4847, 0.75, 0.375, 0.75, 0.375, 0.45, 0.4847, 0.45, 0.4847, 0.5, 0.375, 0.5, 0.375, 0.2236, 0.4847, 0.2236, 0.4847, 0.25, 0.375, 0.25, 0.375, 0.02937, 0.4847, 0.02903, 0.4847, 0.08628, 0.375, 0.08628, 0.375, 0.5264, 0.4847, 0.5264, 0.4847, 0.6637, 0.375, 0.6637, 0.8249, 0.5277, 0.875, 0.5264, 0.875, 0.6637, 0.825, 0.6637, 0.325, 0.5264, 0.375, 0.5264, 0.375, 0.6637, 0.325, 0.6637, 0.5978, 0.5352, 0.6247, 0.533, 0.625, 0.6637, 0.5982, 0.6656, 0.5978, 0.03119, 0.6248, 0.03078, 0.625, 0.08628, 0.5982, 0.08449, 0.4847, 0.95, 0.5741, 0.9494, 0.5742, 1.0, 0.4847, 1.0, 0.4847, 0.721, 0.574, 0.7195, 0.5737, 0.747, 0.4847, 0.75, 0.4847, 0.45, 0.5739, 0.4561, 0.5739, 0.5101, 0.4847, 0.5, 0.4847, 0.2236, 0.574, 0.2132, 0.5739, 0.2399, 0.4847, 0.25, 0.574, 0.7195, 0.5739, 0.03146, 0.5747, 0.08376, 0.5747, 0.6662, 0.4847, 0.0, 0.5735, 0.004513, 0.5739, 0.03146, 0.4847, 0.02903, 0.5976, 0.002249, 0.625, 0.0, 0.6248, 0.03078, 0.5978, 0.03119, 0.375, 0.0, 0.4847, 0.0, 0.4847, 0.02903, 0.375, 0.02937, 0.375, 0.6637, 0.4847, 0.6637, 0.4847, 0.721, 0.375, 0.7206, 0.825, 0.6637, 0.875, 0.6637, 0.875, 0.7206, 0.825, 0.7205, 0.325, 0.6637, 0.375, 0.6637, 0.375, 0.7206, 0.325, 0.7206, 0.5982, 0.6656, 0.625, 0.6637, 0.6249, 0.7199, 0.5979, 0.7197, 0.4847, 0.02903, 0.5739, 0.03146, 0.574, 0.7195, 0.4847, 0.721, 0.4847, 0.5, 0.5739, 0.5101, 0.574, 0.5368, 0.4847, 0.5264, 0.5978, 0.5052, 0.625, 0.5, 0.6247, 0.533, 0.5978, 0.5352, 0.325, 0.5, 0.375, 0.5, 0.375, 0.5264, 0.325, 0.5264, 0.825, 0.5, 0.875, 0.5, 0.875, 0.5264, 0.8249, 0.5277, 0.375, 0.5, 0.4847, 0.5, 0.4847, 0.5264, 0.375, 0.5264, 0.375, 0.08628, 0.4847, 0.08628, 0.4847, 0.2236, 0.375, 0.2236, 0.5982, 0.08449, 0.625, 0.08628, 0.6245, 0.2104, 0.5977, 0.2116, 0.574, 0.5368, 0.5747, 0.6662, 0.5747, 0.08376, 0.574, 0.2132, 0.4847, 0.2236, 0.4847, 0.5264, 0.574, 0.5368, 0.574, 0.2132, 0.4847, 0.5264, 0.4847, 0.2236, 0.4847, 0.08628, 0.4847, 0.6637, 0.4847, 0.02903, 0.4847, 0.721, 0.4847, 0.6637, 0.4847, 0.08628, 0.625, 0.5, 0.675, 0.5, 0.6748, 0.5317, 0.6247, 0.533, 0.5979, 0.7747, 0.598, 0.9497, 0.5979, 0.8994, 0.5979, 0.7528, 0.125, 0.5, 0.175, 0.5, 0.175, 0.5264, 0.125, 0.5264, 0.175, 0.5, 0.225, 0.5, 0.225, 0.5264, 0.175, 0.5264, 0.225, 0.5, 0.275, 0.5, 0.275, 0.5264, 0.225, 0.5264, 0.275, 0.5, 0.325, 0.5, 0.325, 0.5264, 0.275, 0.5264, 0.125, 0.6637, 0.175, 0.6637, 0.175, 0.7206, 0.125, 0.7206, 0.175, 0.6637, 0.225, 0.6637, 0.225, 0.7206, 0.175, 0.7206, 0.225, 0.6637, 0.275, 0.6637, 0.275, 0.7206, 0.225, 0.7206, 0.275, 0.6637, 0.325, 0.6637, 0.325, 0.7206, 0.275, 0.7206, 0.625, 0.6637, 0.675, 0.6637, 0.6749, 0.7201, 0.6249, 0.7199, 0.598, 0.9497, 0.5979, 0.7747, 0.5979, 0.5571, 0.5978, 0.2968, 0.825, 0.5, 0.8249, 0.5277, 0.825, 0.6637, 0.825, 0.7205, 0.625, 0.95, 0.4847, 0.25, 0.5739, 0.2399, 0.5739, 0.2939, 0.4847, 0.3, 0.4847, 0.3, 0.5739, 0.2939, 0.5739, 0.348, 0.4847, 0.35, 0.4847, 0.35, 0.5739, 0.348, 0.5739, 0.402, 0.4847, 0.4, 0.4847, 0.4, 0.5739, 0.402, 0.5739, 0.4561, 0.4847, 0.45, 0.4847, 0.75, 0.5737, 0.747, 0.5738, 0.7976, 0.4847, 0.8, 0.4847, 0.8, 0.5738, 0.7976, 0.5739, 0.8482, 0.4847, 0.85, 0.4847, 0.85, 0.5739, 0.8482, 0.574, 0.8988, 0.4847, 0.9, 0.4847, 0.9, 0.574, 0.8988, 0.5741, 0.9494, 0.4847, 0.95, 0.125, 0.5264, 0.175, 0.5264, 0.175, 0.6637, 0.125, 0.6637, 0.175, 0.5264, 0.225, 0.5264, 0.225, 0.6637, 0.175, 0.6637, 0.225, 0.5264, 0.275, 0.5264, 0.275, 0.6637, 0.225, 0.6637, 0.275, 0.5264, 0.325, 0.5264, 0.325, 0.6637, 0.275, 0.6637, 0.6247, 0.533, 0.6748, 0.5317, 0.675, 0.6637, 0.625, 0.6637, 0.375, 0.25, 0.4847, 0.25, 0.4847, 0.3, 0.375, 0.3, 0.375, 0.3, 0.4847, 0.3, 0.4847, 0.35, 0.375, 0.35, 0.375, 0.35, 0.4847, 0.35, 0.4847, 0.4, 0.375, 0.4, 0.375, 0.4, 0.4847, 0.4, 0.4847, 0.45, 0.375, 0.45, 0.375, 0.75, 0.4847, 0.75, 0.4847, 0.8, 0.375, 0.8, 0.375, 0.8, 0.4847, 0.8, 0.4847, 0.85, 0.375, 0.85, 0.375, 0.85, 0.4847, 0.85, 0.4847, 0.9, 0.375, 0.9, 0.375, 0.9, 0.4847, 0.9, 0.4847, 0.95, 0.375, 0.95, 0.6249, 0.7199, 0.6749, 0.7201, 0.675, 0.75, 0.625, 0.75, 0.5978, 0.7079, 0.5978, 0.7298, 0.5979, 0.849, 0.5978, 0.7987, 0.125, 0.7206, 0.175, 0.7206, 0.175, 0.75, 0.125, 0.75, 0.175, 0.7206, 0.225, 0.7206, 0.225, 0.75, 0.175, 0.75, 0.225, 0.7206, 0.275, 0.7206, 0.275, 0.75, 0.225, 0.75, 0.275, 0.7206, 0.325, 0.7206, 0.325, 0.75, 0.275, 0.75, 0.5977, 0.7485, 0.625, 0.75, 0.625, 0.8, 0.5978, 0.7987, 0.5978, 0.7987, 0.625, 0.8, 0.6749, 0.7201, 0.675, 0.6637, 0.6748, 0.5317, 0.675, 0.5, 0.5978, 0.4532, 0.5978, 0.5927, 0.5978, 0.7079, 0.5978, 0.2448, 0.625, 0.25, 0.625, 0.3, 0.5978, 0.2968, 0.5979, 0.7528, 0.5979, 0.8994, 0.5979, 0.849, 0.5978, 0.7298, 0.5739, 0.402, 0.5978, 0.4011, 0.5978, 0.4532, 0.5739, 0.4561, 0.5739, 0.348, 0.5978, 0.3489, 0.5978, 0.4011, 0.5739, 0.402, 0.5739, 0.2939, 0.5978, 0.2968, 0.5978, 0.3489, 0.5739, 0.348, 0.5739, 0.2399, 0.5978, 0.2448, 0.5978, 0.2968, 0.5739, 0.2939, 0.574, 0.8988, 0.5979, 0.8994, 0.598, 0.9497, 0.5741, 0.9494, 0.5739, 0.8482, 0.5979, 0.849, 0.5979, 0.8994, 0.574, 0.8988, 0.5738, 0.7976, 0.5978, 0.7987, 0.5979, 0.849, 0.5739, 0.8482, 0.5737, 0.747, 0.5977, 0.7485, 0.5978, 0.7987, 0.5738, 0.7976, 0.5747, 0.08376, 0.5982, 0.08449, 0.5977, 0.2116, 0.574, 0.2132, 0.5739, 0.5101, 0.5978, 0.5052, 0.5978, 0.5352, 0.574, 0.5368, 0.5747, 0.6662, 0.5982, 0.6656, 0.5979, 0.7197, 0.574, 0.7195, 0.5735, 0.004513, 0.5976, 0.002249, 0.5978, 0.03119, 0.5739, 0.03146, 0.5739, 0.03146, 0.5978, 0.03119, 0.5982, 0.08449, 0.5747, 0.08376, 0.574, 0.5368, 0.5978, 0.5352, 0.5982, 0.6656, 0.5747, 0.6662, 0.5741, 0.9494, 0.598, 0.9497, 0.598, 1.0, 0.5742, 1.0, 0.574, 0.7195, 0.5979, 0.7197, 0.5977, 0.7485, 0.5737, 0.747, 0.5739, 0.4561, 0.5978, 0.4532, 0.5978, 0.5052, 0.5739, 0.5101, 0.574, 0.2132, 0.5977, 0.2116, 0.5978, 0.2448, 0.5739, 0.2399, 0.5978, 0.3489, 0.5979, 0.5694, 0.5978, 0.5805, 0.5978, 0.4011, 0.5979, 0.7528, 0.5978, 0.7298, 0.5978, 0.7298, 0.5979, 0.7528, 0.5978, 0.4532, 0.5978, 0.4011, 0.5978, 0.5805, 0.5978, 0.5927, 0.5978, 0.5927, 0.5978, 0.5805, 0.5978, 0.7298, 0.5978, 0.7079, 0.5978, 0.2968, 0.5979, 0.5571, 0.5979, 0.5694, 0.5978, 0.3489, 0.5979, 0.5571, 0.5979, 0.7747, 0.5979, 0.7528, 0.5979, 0.5694, 0.5979, 0.5694, 0.5979, 0.7528, 0.5978, 0.7298, 0.5978, 0.5805, 0.5978, 0.7298, 0.5978, 0.5805, 0.5978, 0.5805, 0.5978, 0.7298, 0.5979, 0.5694, 0.5979, 0.7528, 0.5979, 0.7528, 0.5979, 0.5694, 0.5978, 0.5805, 0.5979, 0.5694, 0.5979, 0.5694, 0.5978, 0.5805])
me_cube_004.use_mirror_x = True
me_cube_004.update()
me_cube = bpy.data.meshes.new('Cube')
me_cube.from_pydata([(-0.01327, -0.04794, 0.02448), (-0.01327, -0.04239, 0.06279), (-0.01327, 0.1466, 0.02448), (-0.01327, 0.1214, 0.07847), (0.01327, -0.04794, 0.02448), (0.01327, -0.04239, 0.06279), (0.01327, 0.1466, 0.02448), (0.01327, 0.1214, 0.07847), (-0.01327, -0.03659, 0.02448), (-0.01327, -0.03775, 0.06442), (0.01327, -0.03659, 0.02448), (0.01327, -0.03775, 0.06442), (-0.01327, -0.02879, 0.06523), (0.01327, -0.02662, 0.02448), (-0.01327, -0.02662, 0.02448), (0.01327, -0.02879, 0.06523), (-0.01327, 0.07391, 0.07446), (0.01327, 0.08774, 0.02448), (-0.01327, 0.08774, 0.02448), (0.01327, 0.07391, 0.07446), (-0.01327, 0.08088, 0.07509), (0.01327, 0.09551, 0.02448), (-0.01327, 0.09551, 0.02448), (0.01327, 0.08088, 0.07509), (-0.01327, -0.0467, 0.05671), (-0.01327, 0.1302, 0.06968), (0.01327, 0.1302, 0.06968), (0.01327, -0.0467, 0.05671), (0.01327, -0.03456, 0.05746), (-0.01327, -0.03456, 0.05746), (0.01327, -0.02841, 0.05813), (-0.01327, -0.02841, 0.05813), (0.01327, 0.07632, 0.0593), (-0.01327, 0.07632, 0.0593), (0.01327, 0.08157, 0.05857), (-0.01327, 0.08157, 0.05857), (-0.01327, 0.1299, 0.05457), (0.01327, 0.1299, 0.05457), (0.01327, -0.04794, 0.0524), (0.01327, -0.03684, 0.05305), (-0.01327, -0.03684, 0.05305), (0.01327, 0.08505, 0.05423), (-0.01327, 0.08505, 0.05423), (-0.01327, -0.04794, 0.0524), (-0.01327, 0.141, 0.03993), (0.01327, 0.141, 0.03993), (0.01327, -0.04794, 0.03549), (0.01327, -0.03692, 0.03575), (-0.01327, -0.03692, 0.03575), (0.01327, -0.02723, 0.0356), (-0.01327, -0.02723, 0.0356), (0.01327, 0.07303, 0.03635), (-0.01327, 0.07303, 0.03635), (0.01327, 0.08554, 0.03876), (-0.01327, 0.08554, 0.03876), (-0.01327, -0.04794, 0.03549)], [], [(35, 20, 3, 25), (25, 3, 7, 26), (28, 11, 5, 27), (27, 5, 1, 24), (8, 10, 4, 0), (11, 9, 1, 5), (15, 12, 9, 11), (14, 13, 10, 8), (30, 15, 11, 28), (24, 1, 9, 29), (32, 19, 15, 30), (18, 17, 13, 14), (19, 16, 12, 15), (29, 9, 12, 31), (23, 20, 16, 19), (22, 21, 17, 18), (34, 23, 19, 32), (31, 12, 16, 33), (26, 7, 23, 34), (2, 6, 21, 22), (7, 3, 20, 23), (33, 16, 20, 35), (37, 26, 34, 41), (43, 24, 29, 40), (38, 27, 24, 43), (39, 28, 27, 38), (36, 25, 26, 37), (42, 35, 25, 36), (54, 42, 36, 44), (44, 36, 37, 45), (47, 39, 38, 46), (46, 38, 43, 55), (55, 43, 40, 48), (45, 37, 41, 53), (18, 52, 54, 22), (6, 45, 53, 21), (14, 50, 52, 18), (21, 53, 51, 17), (8, 48, 50, 14), (17, 51, 49, 13), (0, 55, 48, 8), (13, 49, 47, 10), (4, 46, 55, 0), (10, 47, 46, 4), (2, 44, 45, 6), (22, 54, 44, 2)])
_uv = me_cube.uv_layers.new(name='UVMap')
_uv.uv.foreach_set('vector', [0.5817, 0.1843, 0.625, 0.1843, 0.625, 0.25, 0.5814, 0.25, 0.5814, 0.25, 0.625, 0.25, 0.625, 0.5, 0.5814, 0.5, 0.5815, 0.7354, 0.625, 0.7354, 0.625, 0.75, 0.581, 0.7499, 0.581, 0.7499, 0.625, 0.75, 0.625, 1.0, 0.5814, 1.0, 0.125, 0.7354, 0.375, 0.7354, 0.375, 0.75, 0.125, 0.75, 0.625, 0.7354, 0.875, 0.7354, 0.875, 0.75, 0.625, 0.75, 0.625, 0.7226, 0.875, 0.7226, 0.875, 0.7354, 0.625, 0.7354, 0.125, 0.7226, 0.375, 0.7226, 0.375, 0.7354, 0.125, 0.7354, 0.5818, 0.7227, 0.625, 0.7226, 0.625, 0.7354, 0.5815, 0.7354, 0.5808, 0.0001722, 0.625, 0.0, 0.625, 0.01458, 0.5815, 0.01457, 0.5812, 0.5756, 0.625, 0.5756, 0.625, 0.7226, 0.5818, 0.7227, 0.125, 0.5756, 0.375, 0.5756, 0.375, 0.7226, 0.125, 0.7226, 0.625, 0.5756, 0.875, 0.5756, 0.875, 0.7226, 0.625, 0.7226, 0.5815, 0.01457, 0.625, 0.01458, 0.625, 0.0274, 0.5818, 0.0273, 0.625, 0.5657, 0.875, 0.5657, 0.875, 0.5756, 0.625, 0.5756, 0.125, 0.5657, 0.375, 0.5657, 0.375, 0.5756, 0.125, 0.5756, 0.5817, 0.5657, 0.625, 0.5657, 0.625, 0.5756, 0.5812, 0.5756, 0.5818, 0.0273, 0.625, 0.0274, 0.625, 0.1744, 0.5812, 0.1744, 0.5814, 0.5, 0.625, 0.5, 0.625, 0.5657, 0.5817, 0.5657, 0.125, 0.5, 0.375, 0.5, 0.375, 0.5657, 0.125, 0.5657, 0.625, 0.5, 0.875, 0.5, 0.875, 0.5657, 0.625, 0.5657, 0.5812, 0.1744, 0.625, 0.1744, 0.625, 0.1843, 0.5817, 0.1843, 0.5538, 0.5, 0.5814, 0.5, 0.5817, 0.5657, 0.5543, 0.5658, 0.5527, 0.0002786, 0.5808, 0.0001722, 0.5815, 0.01457, 0.5539, 0.01457, 0.5532, 0.7498, 0.581, 0.7499, 0.5814, 1.0, 0.5538, 1.0, 0.5539, 0.7354, 0.5815, 0.7354, 0.581, 0.7499, 0.5532, 0.7498, 0.5538, 0.25, 0.5814, 0.25, 0.5814, 0.5, 0.5538, 0.5, 0.5543, 0.1842, 0.5817, 0.1843, 0.5814, 0.25, 0.5538, 0.25, 0.4457, 0.1843, 0.5543, 0.1842, 0.5538, 0.25, 0.4456, 0.25, 0.4456, 0.25, 0.5538, 0.25, 0.5538, 0.5, 0.4456, 0.5, 0.4456, 0.7354, 0.5539, 0.7354, 0.5532, 0.7498, 0.4454, 0.7499, 0.4454, 0.7499, 0.5532, 0.7498, 0.5538, 1.0, 0.4456, 1.0, 0.4452, 8.3e-05, 0.5527, 0.0002786, 0.5539, 0.01457, 0.4456, 0.01458, 0.4456, 0.5, 0.5538, 0.5, 0.5543, 0.5658, 0.4457, 0.5657, 0.375, 0.1744, 0.4455, 0.1744, 0.4457, 0.1843, 0.375, 0.1843, 0.375, 0.5, 0.4456, 0.5, 0.4457, 0.5657, 0.375, 0.5657, 0.375, 0.0274, 0.4457, 0.02736, 0.4455, 0.1744, 0.375, 0.1744, 0.375, 0.5657, 0.4457, 0.5657, 0.4455, 0.5756, 0.375, 0.5756, 0.375, 0.01458, 0.4456, 0.01458, 0.4457, 0.02736, 0.375, 0.0274, 0.375, 0.5756, 0.4455, 0.5756, 0.4457, 0.7226, 0.375, 0.7226, 0.375, 0.0, 0.4452, 8.3e-05, 0.4456, 0.01458, 0.375, 0.01458, 0.375, 0.7226, 0.4457, 0.7226, 0.4456, 0.7354, 0.375, 0.7354, 0.375, 0.75, 0.4454, 0.7499, 0.4456, 1.0, 0.375, 1.0, 0.375, 0.7354, 0.4456, 0.7354, 0.4454, 0.7499, 0.375, 0.75, 0.375, 0.25, 0.4456, 0.25, 0.4456, 0.5, 0.375, 0.5, 0.375, 0.1843, 0.4457, 0.1843, 0.4456, 0.25, 0.375, 0.25])
me_cube.use_mirror_x = True
me_cube.update()

# ---- objects
ob_empty = bpy.data.objects.new('Empty', None)
ob_s5 = bpy.data.objects.new('S5', me_cylinder)
ob_handguard = bpy.data.objects.new('handguard', me_cylinder_002)
ob_reciever = bpy.data.objects.new('Reciever', me_cube_003)
ob_sights = bpy.data.objects.new('sights', me_cube_004)
ob_cube = bpy.data.objects.new('Cube', me_cube)

# ---- transforms, parenting, visibility, modifiers, constraints
ob_empty.location = (0.0, -0.0534, -0.04033)
ob_empty.rotation_euler = (1.571, -0.0, -1.571)
ob_empty.empty_display_type = 'IMAGE'
ob_empty.empty_display_size = 0.8485
ob_empty.empty_image_offset = (-0.4945, -0.5815)
ob_s5.location = (0.0, -0.05812, 0.0)
ob_s5.rotation_euler = (1.571, 0.0, 0.0)
ob_handguard.location = (0.0, -0.16, 0.0)
ob_handguard.rotation_euler = (1.571, 0.3927, 0.0)
ob_handguard.use_mesh_mirror_x = True
ob_reciever.location = (0.0, 0.0, 0.0)
ob_sights.location = (0.0, 0.0, 0.0)
ob_sights.scale = (1.0, 1.0, 1.0)
ob_sights.use_mesh_mirror_x = True
ob_cube.location = (0.0, 0.0, 0.0)
ob_cube.use_mesh_mirror_x = True

# ---- collection membership
col_collection.objects.link(ob_empty)
col_collection.objects.link(ob_s5)
col_collection.objects.link(ob_handguard)
col_collection.objects.link(ob_reciever)
col_collection.objects.link(ob_sights)
col_collection.objects.link(ob_cube)

# ---- scene / render settings (as saved in the file)
scene.frame_start = 1; scene.frame_end = 250; scene.frame_set(1)
scene.render.engine = 'BLENDER_EEVEE_NEXT'
scene.cycles.sampling_pattern = 'TABULATED_SOBOL'
scene.eevee.ray_tracing_options.trace_max_roughness = 0.0
bpy.context.view_layer.update()

# ---- added for rendering (the .blend has no active camera and no usable light): camera, sun
cam_auto = bpy.data.cameras.new('AutoCamera')
cam_auto.lens = 50.0
cam_auto.sensor_width = 36.0
cam_auto.clip_end = 1000.0
ob_auto_camera = bpy.data.objects.new('AutoCamera', cam_auto)
scene.collection.objects.link(ob_auto_camera)
ob_auto_camera.location = (0.793056, -1.01051, 0.629418)
ob_auto_camera.rotation_euler = (1.09748, -7.21219e-08, 0.694738)
scene.camera = ob_auto_camera
light_auto_sun = bpy.data.lights.new('AutoSun', 'SUN')
light_auto_sun.energy = 3.0
light_auto_sun.angle = 0.0523599
ob_auto_sun = bpy.data.objects.new('AutoSun', light_auto_sun)
scene.collection.objects.link(ob_auto_sun)
ob_auto_sun.rotation_euler = (0.872665, 0.174533, 0.523599)
bpy.context.view_layer.update()
